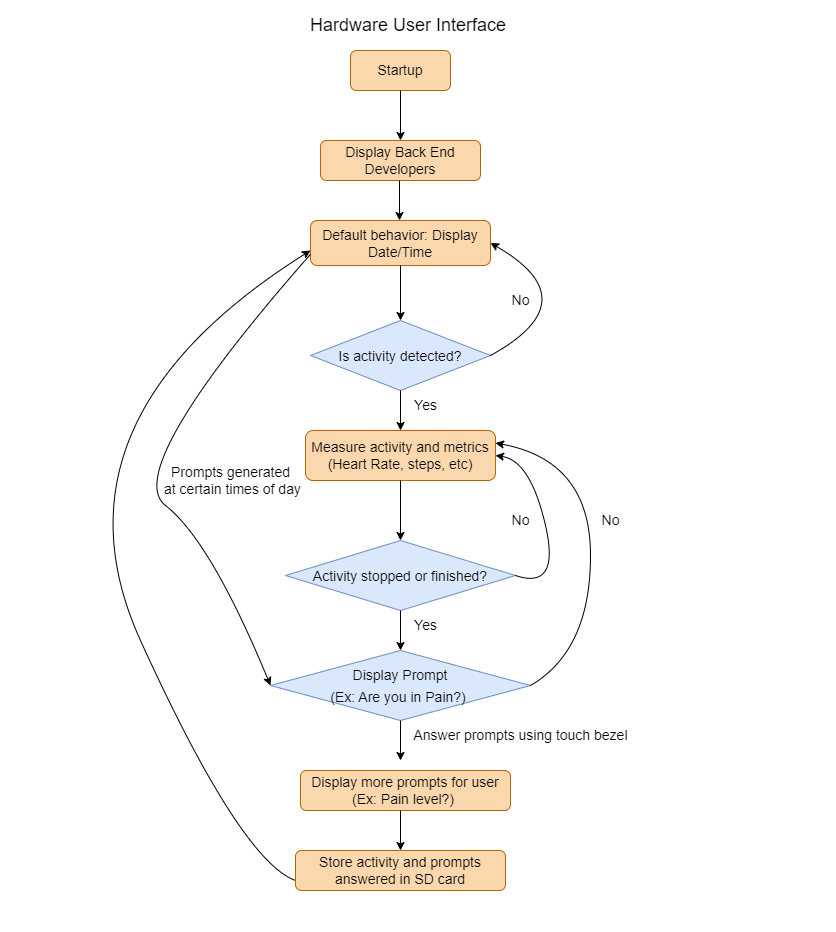

The diagram above was exported from draw.io. Its source (the exported page's mxGraphModel, read from the mxfile embedded in the PNG):
<mxGraphModel dx="794" dy="438" grid="1" gridSize="10" guides="1" tooltips="1" connect="1" arrows="1" fold="1" page="1" pageScale="1" pageWidth="850" pageHeight="1100" math="0" shadow="0">
  <root>
    <mxCell id="0" />
    <mxCell id="1" parent="0" />
    <mxCell id="H3SZWpMLbsbrr3txjmb8-1" value="&lt;font style=&quot;font-size: 14px;&quot;&gt;Startup&lt;/font&gt;" style="rounded=1;whiteSpace=wrap;html=1;fillColor=#fad7ac;strokeColor=#b46504;" parent="1" vertex="1">
      <mxGeometry x="350" y="50" width="100" height="40" as="geometry" />
    </mxCell>
    <mxCell id="H3SZWpMLbsbrr3txjmb8-2" value="&lt;font style=&quot;font-size: 18px;&quot;&gt;Hardware User Interface&amp;nbsp;&lt;/font&gt;" style="text;html=1;align=center;verticalAlign=middle;resizable=0;points=[];autosize=1;strokeColor=none;fillColor=none;fontSize=14;" parent="1" vertex="1">
      <mxGeometry x="300" y="5" width="220" height="40" as="geometry" />
    </mxCell>
    <mxCell id="H3SZWpMLbsbrr3txjmb8-3" value="" style="endArrow=classic;html=1;rounded=0;fontSize=18;exitX=0.5;exitY=1;exitDx=0;exitDy=0;" parent="1" source="H3SZWpMLbsbrr3txjmb8-1" edge="1">
      <mxGeometry width="50" height="50" relative="1" as="geometry">
        <mxPoint x="380" y="240" as="sourcePoint" />
        <mxPoint x="400" y="140" as="targetPoint" />
      </mxGeometry>
    </mxCell>
    <mxCell id="H3SZWpMLbsbrr3txjmb8-4" value="&lt;font style=&quot;font-size: 14px;&quot;&gt;Display Back End Developers&lt;/font&gt;" style="rounded=1;whiteSpace=wrap;html=1;fillColor=#fad7ac;strokeColor=#b46504;" parent="1" vertex="1">
      <mxGeometry x="320" y="140" width="160" height="40" as="geometry" />
    </mxCell>
    <mxCell id="H3SZWpMLbsbrr3txjmb8-6" value="&lt;font style=&quot;font-size: 14px;&quot;&gt;Is activity detected?&lt;/font&gt;" style="rhombus;whiteSpace=wrap;html=1;fontSize=18;fillColor=#dae8fc;strokeColor=#6c8ebf;" parent="1" vertex="1">
      <mxGeometry x="310" y="320" width="180" height="70" as="geometry" />
    </mxCell>
    <mxCell id="H3SZWpMLbsbrr3txjmb8-7" value="" style="endArrow=classic;html=1;rounded=0;fontSize=14;exitX=0.5;exitY=1;exitDx=0;exitDy=0;" parent="1" source="H3SZWpMLbsbrr3txjmb8-6" edge="1">
      <mxGeometry width="50" height="50" relative="1" as="geometry">
        <mxPoint x="380" y="480" as="sourcePoint" />
        <mxPoint x="400" y="430" as="targetPoint" />
      </mxGeometry>
    </mxCell>
    <mxCell id="H3SZWpMLbsbrr3txjmb8-9" value="&lt;span style=&quot;font-size: 14px;&quot;&gt;Measure activity and metrics (Heart Rate, steps, etc)&lt;/span&gt;" style="rounded=1;whiteSpace=wrap;html=1;fillColor=#fad7ac;strokeColor=#b46504;" parent="1" vertex="1">
      <mxGeometry x="305" y="430" width="190" height="50" as="geometry" />
    </mxCell>
    <mxCell id="H3SZWpMLbsbrr3txjmb8-10" value="Yes&lt;br&gt;" style="text;html=1;align=center;verticalAlign=middle;resizable=0;points=[];autosize=1;strokeColor=none;fillColor=none;fontSize=14;" parent="1" vertex="1">
      <mxGeometry x="400" y="390" width="50" height="30" as="geometry" />
    </mxCell>
    <mxCell id="H3SZWpMLbsbrr3txjmb8-15" value="&lt;span style=&quot;font-size: 14px;&quot;&gt;Activity stopped or finished?&lt;/span&gt;" style="rhombus;whiteSpace=wrap;html=1;fontSize=18;fillColor=#dae8fc;strokeColor=#6c8ebf;" parent="1" vertex="1">
      <mxGeometry x="285" y="540" width="230" height="70" as="geometry" />
    </mxCell>
    <mxCell id="H3SZWpMLbsbrr3txjmb8-16" value="" style="endArrow=classic;html=1;rounded=0;fontSize=14;exitX=0.5;exitY=1;exitDx=0;exitDy=0;" parent="1" source="H3SZWpMLbsbrr3txjmb8-9" edge="1">
      <mxGeometry width="50" height="50" relative="1" as="geometry">
        <mxPoint x="380" y="480" as="sourcePoint" />
        <mxPoint x="400" y="540" as="targetPoint" />
      </mxGeometry>
    </mxCell>
    <mxCell id="H3SZWpMLbsbrr3txjmb8-17" value="" style="endArrow=classic;html=1;rounded=0;fontSize=14;exitX=0.5;exitY=1;exitDx=0;exitDy=0;" parent="1" source="H3SZWpMLbsbrr3txjmb8-15" edge="1">
      <mxGeometry width="50" height="50" relative="1" as="geometry">
        <mxPoint x="425" y="665" as="sourcePoint" />
        <mxPoint x="400" y="650" as="targetPoint" />
      </mxGeometry>
    </mxCell>
    <mxCell id="H3SZWpMLbsbrr3txjmb8-20" value="Yes&lt;br&gt;" style="text;html=1;align=center;verticalAlign=middle;resizable=0;points=[];autosize=1;strokeColor=none;fillColor=none;fontSize=14;" parent="1" vertex="1">
      <mxGeometry x="400" y="610" width="50" height="30" as="geometry" />
    </mxCell>
    <mxCell id="H3SZWpMLbsbrr3txjmb8-27" value="" style="curved=1;endArrow=classic;html=1;rounded=0;fontSize=14;exitX=1;exitY=0.5;exitDx=0;exitDy=0;entryX=1;entryY=0.5;entryDx=0;entryDy=0;" parent="1" source="H3SZWpMLbsbrr3txjmb8-15" target="H3SZWpMLbsbrr3txjmb8-9" edge="1">
      <mxGeometry width="50" height="50" relative="1" as="geometry">
        <mxPoint x="510" y="590" as="sourcePoint" />
        <mxPoint x="560" y="540" as="targetPoint" />
        <Array as="points">
          <mxPoint x="560" y="590" />
          <mxPoint x="530" y="460" />
        </Array>
      </mxGeometry>
    </mxCell>
    <mxCell id="H3SZWpMLbsbrr3txjmb8-28" value="No&lt;br&gt;" style="text;html=1;align=center;verticalAlign=middle;resizable=0;points=[];autosize=1;strokeColor=none;fillColor=none;fontSize=14;" parent="1" vertex="1">
      <mxGeometry x="500" y="505" width="40" height="30" as="geometry" />
    </mxCell>
    <mxCell id="H3SZWpMLbsbrr3txjmb8-30" value="&lt;span style=&quot;font-size: 14px;&quot;&gt;Display Prompt &lt;br&gt;(Ex: Are you in Pain?)&amp;nbsp;&lt;/span&gt;" style="rhombus;whiteSpace=wrap;html=1;fontSize=18;fillColor=#dae8fc;strokeColor=#6c8ebf;" parent="1" vertex="1">
      <mxGeometry x="270" y="650" width="260" height="70" as="geometry" />
    </mxCell>
    <mxCell id="H3SZWpMLbsbrr3txjmb8-33" value="" style="curved=1;endArrow=classic;html=1;rounded=0;fontSize=10;entryX=1;entryY=0.25;entryDx=0;entryDy=0;" parent="1" target="H3SZWpMLbsbrr3txjmb8-9" edge="1">
      <mxGeometry width="50" height="50" relative="1" as="geometry">
        <mxPoint x="530" y="685" as="sourcePoint" />
        <mxPoint x="500" y="430" as="targetPoint" />
        <Array as="points">
          <mxPoint x="590" y="650" />
          <mxPoint x="590" y="460" />
        </Array>
      </mxGeometry>
    </mxCell>
    <mxCell id="H3SZWpMLbsbrr3txjmb8-36" value="&lt;font style=&quot;font-size: 14px;&quot;&gt;No&lt;/font&gt;" style="text;html=1;align=center;verticalAlign=middle;resizable=0;points=[];autosize=1;strokeColor=none;fillColor=none;fontSize=10;" parent="1" vertex="1">
      <mxGeometry x="590" y="505" width="40" height="30" as="geometry" />
    </mxCell>
    <mxCell id="H3SZWpMLbsbrr3txjmb8-37" value="Store activity and prompts answered in SD card" style="rounded=1;whiteSpace=wrap;html=1;fontSize=14;fillColor=#fad7ac;strokeColor=#b46504;" parent="1" vertex="1">
      <mxGeometry x="295" y="850" width="210" height="40" as="geometry" />
    </mxCell>
    <mxCell id="H3SZWpMLbsbrr3txjmb8-38" value="" style="endArrow=classic;html=1;rounded=0;fontSize=14;exitX=0.5;exitY=1;exitDx=0;exitDy=0;" parent="1" source="H3SZWpMLbsbrr3txjmb8-30" edge="1">
      <mxGeometry width="50" height="50" relative="1" as="geometry">
        <mxPoint x="410" y="770" as="sourcePoint" />
        <mxPoint x="400" y="760" as="targetPoint" />
      </mxGeometry>
    </mxCell>
    <mxCell id="H3SZWpMLbsbrr3txjmb8-39" value="Display more prompts for user (Ex: Pain level?)&amp;nbsp;" style="rounded=1;whiteSpace=wrap;html=1;fontSize=14;fillColor=#fad7ac;strokeColor=#b46504;" parent="1" vertex="1">
      <mxGeometry x="300" y="770" width="210" height="40" as="geometry" />
    </mxCell>
    <mxCell id="H3SZWpMLbsbrr3txjmb8-40" value="" style="endArrow=classic;html=1;rounded=0;fontSize=14;" parent="1" target="H3SZWpMLbsbrr3txjmb8-37" edge="1">
      <mxGeometry width="50" height="50" relative="1" as="geometry">
        <mxPoint x="400" y="810" as="sourcePoint" />
        <mxPoint x="430" y="740" as="targetPoint" />
      </mxGeometry>
    </mxCell>
    <mxCell id="H3SZWpMLbsbrr3txjmb8-41" value="&lt;font style=&quot;font-size: 14px;&quot;&gt;Default behavior: Display Date/Time&lt;/font&gt;" style="rounded=1;whiteSpace=wrap;html=1;fillColor=#fad7ac;strokeColor=#b46504;" parent="1" vertex="1">
      <mxGeometry x="310" y="220" width="180" height="45" as="geometry" />
    </mxCell>
    <mxCell id="H3SZWpMLbsbrr3txjmb8-44" value="" style="endArrow=classic;html=1;rounded=0;fontSize=14;exitX=0.5;exitY=1;exitDx=0;exitDy=0;entryX=0.5;entryY=0;entryDx=0;entryDy=0;" parent="1" source="H3SZWpMLbsbrr3txjmb8-41" target="H3SZWpMLbsbrr3txjmb8-6" edge="1">
      <mxGeometry width="50" height="50" relative="1" as="geometry">
        <mxPoint x="390" y="310" as="sourcePoint" />
        <mxPoint x="440" y="260" as="targetPoint" />
      </mxGeometry>
    </mxCell>
    <mxCell id="H3SZWpMLbsbrr3txjmb8-45" value="" style="endArrow=classic;html=1;rounded=0;fontSize=14;exitX=0.5;exitY=1;exitDx=0;exitDy=0;" parent="1" edge="1">
      <mxGeometry width="50" height="50" relative="1" as="geometry">
        <mxPoint x="399" y="180" as="sourcePoint" />
        <mxPoint x="399" y="220" as="targetPoint" />
      </mxGeometry>
    </mxCell>
    <mxCell id="H3SZWpMLbsbrr3txjmb8-46" value="" style="curved=1;endArrow=classic;html=1;rounded=0;fontSize=14;exitX=1;exitY=0.5;exitDx=0;exitDy=0;entryX=1;entryY=0.5;entryDx=0;entryDy=0;" parent="1" source="H3SZWpMLbsbrr3txjmb8-6" target="H3SZWpMLbsbrr3txjmb8-41" edge="1">
      <mxGeometry width="50" height="50" relative="1" as="geometry">
        <mxPoint x="510" y="350" as="sourcePoint" />
        <mxPoint x="560" y="300" as="targetPoint" />
        <Array as="points">
          <mxPoint x="590" y="300" />
        </Array>
      </mxGeometry>
    </mxCell>
    <mxCell id="H3SZWpMLbsbrr3txjmb8-47" value="No" style="text;html=1;align=center;verticalAlign=middle;resizable=0;points=[];autosize=1;strokeColor=none;fillColor=none;fontSize=14;" parent="1" vertex="1">
      <mxGeometry x="500" y="285" width="40" height="30" as="geometry" />
    </mxCell>
    <mxCell id="H3SZWpMLbsbrr3txjmb8-48" value="" style="curved=1;endArrow=classic;html=1;rounded=0;fontSize=14;exitX=0;exitY=0.75;exitDx=0;exitDy=0;" parent="1" source="H3SZWpMLbsbrr3txjmb8-37" edge="1">
      <mxGeometry width="50" height="50" relative="1" as="geometry">
        <mxPoint x="190" y="860" as="sourcePoint" />
        <mxPoint x="310" y="250" as="targetPoint" />
        <Array as="points">
          <mxPoint x="240" y="860" />
          <mxPoint x="40" y="420" />
        </Array>
      </mxGeometry>
    </mxCell>
    <mxCell id="M3ypjXOfxig6_aRN8eQy-1" value="Answer prompts using touch bezel&lt;br&gt;" style="text;html=1;align=center;verticalAlign=middle;resizable=0;points=[];autosize=1;strokeColor=none;fillColor=none;fontSize=14;" vertex="1" parent="1">
      <mxGeometry x="400" y="720" width="240" height="30" as="geometry" />
    </mxCell>
    <mxCell id="M3ypjXOfxig6_aRN8eQy-5" value="" style="curved=1;endArrow=classic;html=1;rounded=0;fontSize=14;entryX=0;entryY=0.5;entryDx=0;entryDy=0;exitX=0;exitY=0.75;exitDx=0;exitDy=0;" edge="1" parent="1" source="H3SZWpMLbsbrr3txjmb8-41" target="H3SZWpMLbsbrr3txjmb8-30">
      <mxGeometry width="50" height="50" relative="1" as="geometry">
        <mxPoint x="300" y="360" as="sourcePoint" />
        <mxPoint x="160" y="540" as="targetPoint" />
        <Array as="points">
          <mxPoint x="120" y="470" />
          <mxPoint x="210" y="540" />
        </Array>
      </mxGeometry>
    </mxCell>
    <mxCell id="M3ypjXOfxig6_aRN8eQy-6" value="Prompts generated&lt;br&gt;&amp;nbsp;at certain times of day" style="text;html=1;align=center;verticalAlign=middle;resizable=0;points=[];autosize=1;strokeColor=none;fillColor=none;fontSize=14;" vertex="1" parent="1">
      <mxGeometry x="150" y="455" width="160" height="50" as="geometry" />
    </mxCell>
  </root>
</mxGraphModel>